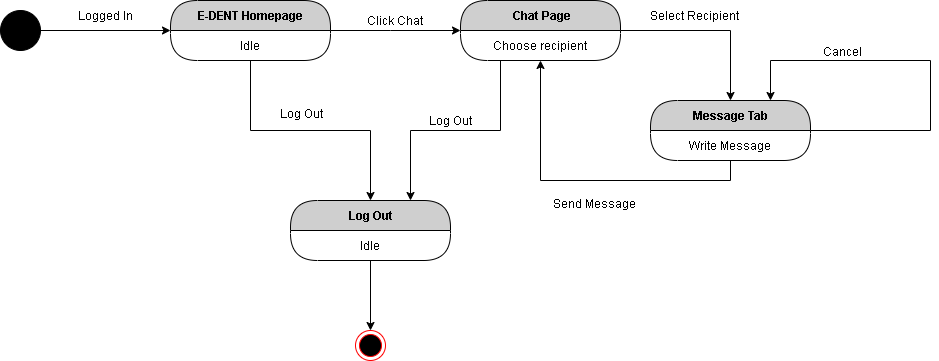

The diagram above was exported from draw.io. Its source (the exported page's mxGraphModel, read from the mxfile embedded in the PNG):
<mxGraphModel dx="868" dy="510" grid="1" gridSize="10" guides="1" tooltips="1" connect="1" arrows="1" fold="1" page="1" pageScale="1" pageWidth="850" pageHeight="1100" math="0" shadow="0">
  <root>
    <mxCell id="ykBlsS29PJAWUk1ISHM8-0" />
    <mxCell id="ykBlsS29PJAWUk1ISHM8-1" parent="ykBlsS29PJAWUk1ISHM8-0" />
    <mxCell id="ykBlsS29PJAWUk1ISHM8-6" style="edgeStyle=orthogonalEdgeStyle;rounded=0;orthogonalLoop=1;jettySize=auto;html=1;exitX=1;exitY=0.5;exitDx=0;exitDy=0;entryX=0;entryY=0.5;entryDx=0;entryDy=0;" edge="1" parent="ykBlsS29PJAWUk1ISHM8-1" source="ykBlsS29PJAWUk1ISHM8-2" target="ykBlsS29PJAWUk1ISHM8-4">
      <mxGeometry relative="1" as="geometry" />
    </mxCell>
    <mxCell id="ykBlsS29PJAWUk1ISHM8-2" value="" style="ellipse;whiteSpace=wrap;html=1;aspect=fixed;fillColor=#000000;" vertex="1" parent="ykBlsS29PJAWUk1ISHM8-1">
      <mxGeometry x="40" y="240" width="40" height="40" as="geometry" />
    </mxCell>
    <mxCell id="ykBlsS29PJAWUk1ISHM8-4" value="E-DENT Homepage" style="swimlane;html=1;fontStyle=1;align=center;verticalAlign=middle;childLayout=stackLayout;horizontal=1;startSize=30;horizontalStack=0;resizeParent=0;resizeLast=1;container=0;fontColor=#000000;collapsible=0;rounded=1;arcSize=30;strokeColor=#000000;fillColor=#CFCFCF;swimlaneFillColor=#FFFFFF;dropTarget=0;" vertex="1" parent="ykBlsS29PJAWUk1ISHM8-1">
      <mxGeometry x="210" y="230" width="160" height="60" as="geometry" />
    </mxCell>
    <mxCell id="ykBlsS29PJAWUk1ISHM8-5" value="Idle" style="text;html=1;strokeColor=none;fillColor=none;align=center;verticalAlign=middle;spacingLeft=4;spacingRight=4;whiteSpace=wrap;overflow=hidden;rotatable=0;fontColor=#000000;" vertex="1" parent="ykBlsS29PJAWUk1ISHM8-4">
      <mxGeometry y="30" width="160" height="30" as="geometry" />
    </mxCell>
    <mxCell id="ykBlsS29PJAWUk1ISHM8-7" value="Logged In" style="text;html=1;align=center;verticalAlign=middle;resizable=0;points=[];autosize=1;" vertex="1" parent="ykBlsS29PJAWUk1ISHM8-1">
      <mxGeometry x="110" y="235" width="70" height="20" as="geometry" />
    </mxCell>
    <mxCell id="ykBlsS29PJAWUk1ISHM8-8" value="&amp;nbsp;Chat Page" style="swimlane;html=1;fontStyle=1;align=center;verticalAlign=middle;childLayout=stackLayout;horizontal=1;startSize=30;horizontalStack=0;resizeParent=0;resizeLast=1;container=0;fontColor=#000000;collapsible=0;rounded=1;arcSize=30;strokeColor=#000000;fillColor=#CFCFCF;swimlaneFillColor=#FFFFFF;dropTarget=0;" vertex="1" parent="ykBlsS29PJAWUk1ISHM8-1">
      <mxGeometry x="500" y="230" width="160" height="60" as="geometry" />
    </mxCell>
    <mxCell id="ykBlsS29PJAWUk1ISHM8-9" value="Choose recipient" style="text;html=1;strokeColor=none;fillColor=none;align=center;verticalAlign=middle;spacingLeft=4;spacingRight=4;whiteSpace=wrap;overflow=hidden;rotatable=0;fontColor=#000000;" vertex="1" parent="ykBlsS29PJAWUk1ISHM8-8">
      <mxGeometry y="30" width="160" height="30" as="geometry" />
    </mxCell>
    <mxCell id="ykBlsS29PJAWUk1ISHM8-10" style="edgeStyle=orthogonalEdgeStyle;rounded=0;orthogonalLoop=1;jettySize=auto;html=1;exitX=1;exitY=0;exitDx=0;exitDy=0;entryX=0;entryY=0;entryDx=0;entryDy=0;" edge="1" parent="ykBlsS29PJAWUk1ISHM8-1" source="ykBlsS29PJAWUk1ISHM8-5" target="ykBlsS29PJAWUk1ISHM8-9">
      <mxGeometry relative="1" as="geometry">
        <Array as="points">
          <mxPoint x="430" y="260" />
          <mxPoint x="430" y="260" />
        </Array>
      </mxGeometry>
    </mxCell>
    <mxCell id="ykBlsS29PJAWUk1ISHM8-11" value="Click Chat" style="text;html=1;align=center;verticalAlign=middle;resizable=0;points=[];autosize=1;" vertex="1" parent="ykBlsS29PJAWUk1ISHM8-1">
      <mxGeometry x="399" y="240" width="70" height="20" as="geometry" />
    </mxCell>
    <mxCell id="ykBlsS29PJAWUk1ISHM8-12" style="edgeStyle=orthogonalEdgeStyle;rounded=0;orthogonalLoop=1;jettySize=auto;html=1;exitX=1;exitY=0;exitDx=0;exitDy=0;" edge="1" parent="ykBlsS29PJAWUk1ISHM8-1" source="ykBlsS29PJAWUk1ISHM8-9" target="ykBlsS29PJAWUk1ISHM8-13">
      <mxGeometry relative="1" as="geometry">
        <mxPoint x="790" y="260" as="targetPoint" />
        <Array as="points">
          <mxPoint x="770" y="260" />
        </Array>
      </mxGeometry>
    </mxCell>
    <mxCell id="ykBlsS29PJAWUk1ISHM8-15" value="Select Recipient" style="text;html=1;align=center;verticalAlign=middle;resizable=0;points=[];autosize=1;" vertex="1" parent="ykBlsS29PJAWUk1ISHM8-1">
      <mxGeometry x="684" y="235" width="100" height="20" as="geometry" />
    </mxCell>
    <mxCell id="ykBlsS29PJAWUk1ISHM8-13" value="Message Tab" style="swimlane;html=1;fontStyle=1;align=center;verticalAlign=middle;childLayout=stackLayout;horizontal=1;startSize=30;horizontalStack=0;resizeParent=0;resizeLast=1;container=0;fontColor=#000000;collapsible=0;rounded=1;arcSize=30;strokeColor=#000000;fillColor=#CFCFCF;swimlaneFillColor=#FFFFFF;dropTarget=0;" vertex="1" parent="ykBlsS29PJAWUk1ISHM8-1">
      <mxGeometry x="690" y="330" width="160" height="60" as="geometry" />
    </mxCell>
    <mxCell id="ykBlsS29PJAWUk1ISHM8-14" value="Write Message" style="text;html=1;strokeColor=none;fillColor=none;align=center;verticalAlign=middle;spacingLeft=4;spacingRight=4;whiteSpace=wrap;overflow=hidden;rotatable=0;fontColor=#000000;" vertex="1" parent="ykBlsS29PJAWUk1ISHM8-13">
      <mxGeometry y="30" width="160" height="30" as="geometry" />
    </mxCell>
    <mxCell id="ykBlsS29PJAWUk1ISHM8-16" style="edgeStyle=orthogonalEdgeStyle;rounded=0;orthogonalLoop=1;jettySize=auto;html=1;exitX=0.5;exitY=1;exitDx=0;exitDy=0;entryX=0.5;entryY=1;entryDx=0;entryDy=0;" edge="1" parent="ykBlsS29PJAWUk1ISHM8-1" source="ykBlsS29PJAWUk1ISHM8-14" target="ykBlsS29PJAWUk1ISHM8-9">
      <mxGeometry relative="1" as="geometry" />
    </mxCell>
    <mxCell id="ykBlsS29PJAWUk1ISHM8-17" value="Send Message" style="text;html=1;align=center;verticalAlign=middle;resizable=0;points=[];autosize=1;" vertex="1" parent="ykBlsS29PJAWUk1ISHM8-1">
      <mxGeometry x="584" y="423" width="100" height="20" as="geometry" />
    </mxCell>
    <mxCell id="ykBlsS29PJAWUk1ISHM8-18" style="edgeStyle=orthogonalEdgeStyle;rounded=0;orthogonalLoop=1;jettySize=auto;html=1;exitX=1;exitY=0.5;exitDx=0;exitDy=0;entryX=0.75;entryY=0;entryDx=0;entryDy=0;" edge="1" parent="ykBlsS29PJAWUk1ISHM8-1" source="ykBlsS29PJAWUk1ISHM8-13" target="ykBlsS29PJAWUk1ISHM8-13">
      <mxGeometry relative="1" as="geometry">
        <Array as="points">
          <mxPoint x="970" y="360" />
          <mxPoint x="970" y="290" />
          <mxPoint x="810" y="290" />
        </Array>
      </mxGeometry>
    </mxCell>
    <mxCell id="ykBlsS29PJAWUk1ISHM8-19" value="Cancel" style="text;html=1;align=center;verticalAlign=middle;resizable=0;points=[];autosize=1;" vertex="1" parent="ykBlsS29PJAWUk1ISHM8-1">
      <mxGeometry x="857" y="271" width="50" height="20" as="geometry" />
    </mxCell>
    <mxCell id="ykBlsS29PJAWUk1ISHM8-20" value="" style="ellipse;html=1;shape=endState;fillColor=#000000;strokeColor=#ff0000;" vertex="1" parent="ykBlsS29PJAWUk1ISHM8-1">
      <mxGeometry x="395" y="560" width="30" height="30" as="geometry" />
    </mxCell>
    <mxCell id="ykBlsS29PJAWUk1ISHM8-21" value="Log Out" style="swimlane;html=1;fontStyle=1;align=center;verticalAlign=middle;childLayout=stackLayout;horizontal=1;startSize=30;horizontalStack=0;resizeParent=0;resizeLast=1;container=0;fontColor=#000000;collapsible=0;rounded=1;arcSize=30;strokeColor=#000000;fillColor=#CFCFCF;swimlaneFillColor=#FFFFFF;dropTarget=0;" vertex="1" parent="ykBlsS29PJAWUk1ISHM8-1">
      <mxGeometry x="330" y="430" width="160" height="60" as="geometry" />
    </mxCell>
    <mxCell id="ykBlsS29PJAWUk1ISHM8-22" value="Idle" style="text;html=1;strokeColor=none;fillColor=none;align=center;verticalAlign=middle;spacingLeft=4;spacingRight=4;whiteSpace=wrap;overflow=hidden;rotatable=0;fontColor=#000000;" vertex="1" parent="ykBlsS29PJAWUk1ISHM8-21">
      <mxGeometry y="30" width="160" height="30" as="geometry" />
    </mxCell>
    <mxCell id="ykBlsS29PJAWUk1ISHM8-23" style="edgeStyle=orthogonalEdgeStyle;rounded=0;orthogonalLoop=1;jettySize=auto;html=1;exitX=0.5;exitY=1;exitDx=0;exitDy=0;entryX=0.5;entryY=0;entryDx=0;entryDy=0;" edge="1" parent="ykBlsS29PJAWUk1ISHM8-1" source="ykBlsS29PJAWUk1ISHM8-5" target="ykBlsS29PJAWUk1ISHM8-21">
      <mxGeometry relative="1" as="geometry" />
    </mxCell>
    <mxCell id="ykBlsS29PJAWUk1ISHM8-24" style="edgeStyle=orthogonalEdgeStyle;rounded=0;orthogonalLoop=1;jettySize=auto;html=1;exitX=0.25;exitY=1;exitDx=0;exitDy=0;entryX=0.75;entryY=0;entryDx=0;entryDy=0;" edge="1" parent="ykBlsS29PJAWUk1ISHM8-1" source="ykBlsS29PJAWUk1ISHM8-9" target="ykBlsS29PJAWUk1ISHM8-21">
      <mxGeometry relative="1" as="geometry" />
    </mxCell>
    <mxCell id="ykBlsS29PJAWUk1ISHM8-25" style="edgeStyle=orthogonalEdgeStyle;rounded=0;orthogonalLoop=1;jettySize=auto;html=1;exitX=0.5;exitY=1;exitDx=0;exitDy=0;" edge="1" parent="ykBlsS29PJAWUk1ISHM8-1" source="ykBlsS29PJAWUk1ISHM8-22" target="ykBlsS29PJAWUk1ISHM8-20">
      <mxGeometry relative="1" as="geometry" />
    </mxCell>
    <mxCell id="ykBlsS29PJAWUk1ISHM8-26" value="Log Out" style="text;html=1;align=center;verticalAlign=middle;resizable=0;points=[];autosize=1;" vertex="1" parent="ykBlsS29PJAWUk1ISHM8-1">
      <mxGeometry x="311" y="333" width="60" height="20" as="geometry" />
    </mxCell>
    <mxCell id="ykBlsS29PJAWUk1ISHM8-27" value="Log Out" style="text;html=1;align=center;verticalAlign=middle;resizable=0;points=[];autosize=1;" vertex="1" parent="ykBlsS29PJAWUk1ISHM8-1">
      <mxGeometry x="460" y="340" width="60" height="20" as="geometry" />
    </mxCell>
  </root>
</mxGraphModel>